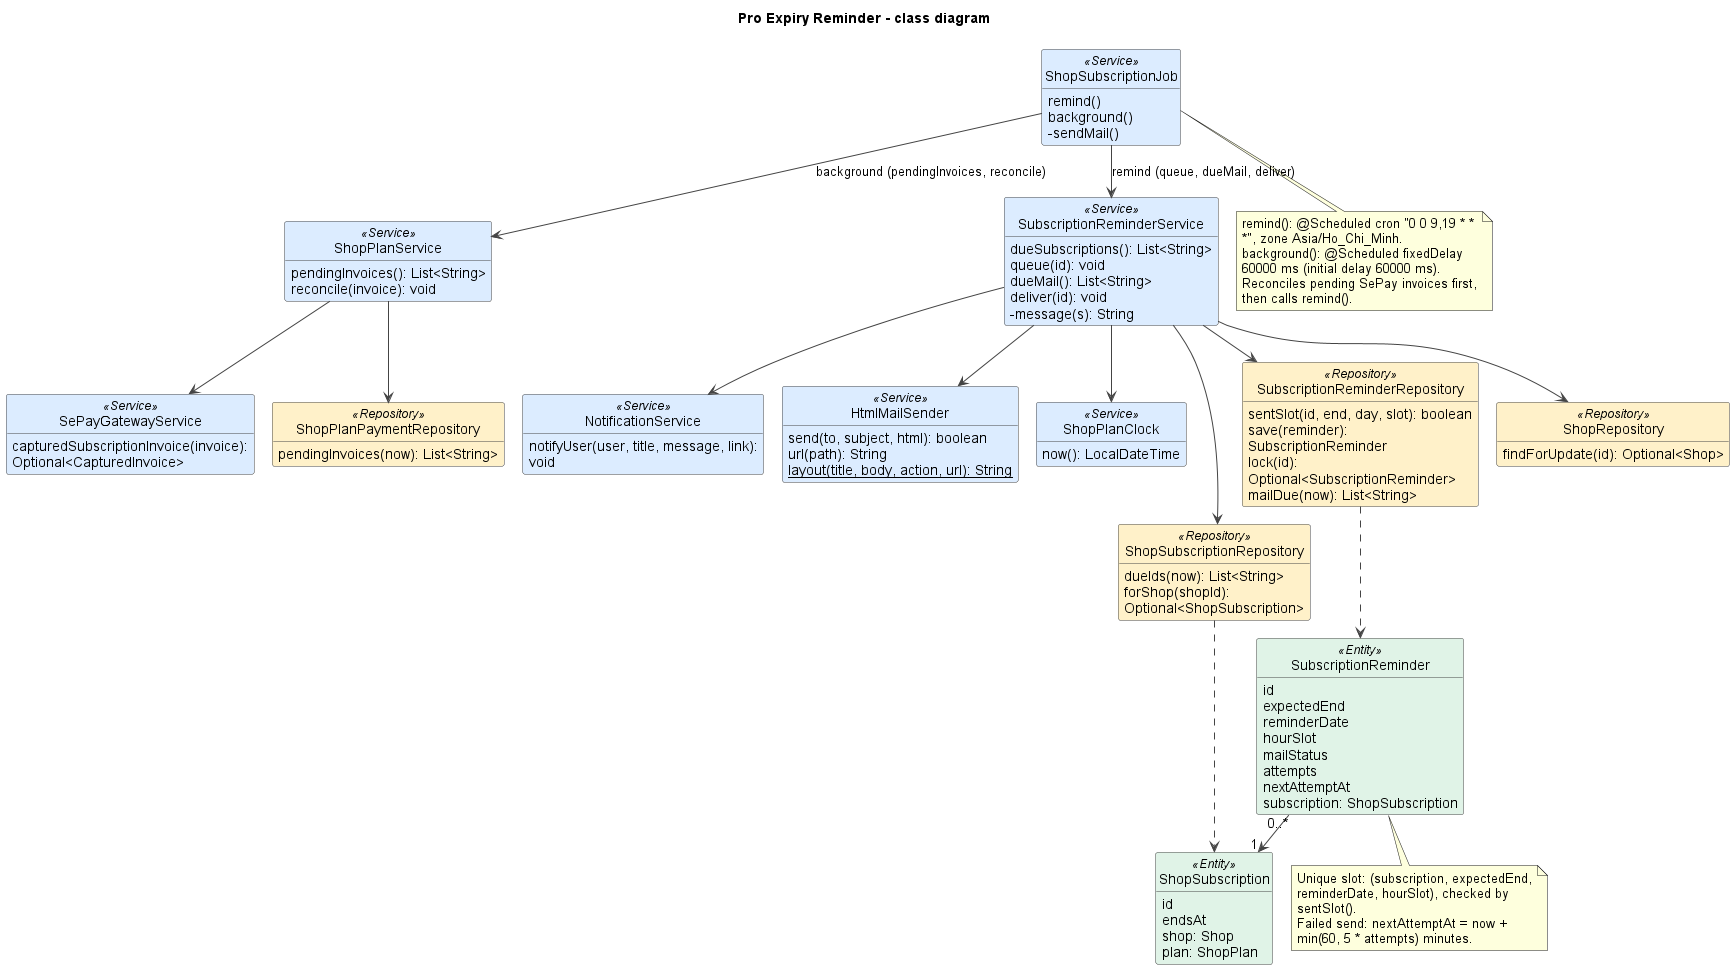

The diagram above was rendered by PlantUML. Its source (embedded in the PNG):
@startuml
!pragma layout smetana
title Pro Expiry Reminder - class diagram
skinparam shadowing false
skinparam defaultFontName Arial
skinparam wrapWidth 240
skinparam ArrowColor #444444
skinparam classAttributeIconSize 0
skinparam nodesep 45
skinparam ranksep 50
skinparam class {
  BackgroundColor #FFFFFF
  BorderColor #444444
  BackgroundColor<<View>> #EADCFF
  BackgroundColor<<Controller>> #D8F3DC
  BackgroundColor<<Service>> #DCECFF
  BackgroundColor<<Repository>> #FFF1C9
  BackgroundColor<<Entity>> #E0F3E7
  BackgroundColor<<External>> #FFE0E0
}
hide empty members
hide circle

class ShopSubscriptionJob <<Service>> {
  remind()
  background()
  -sendMail()
}
class ShopPlanService <<Service>> {
  pendingInvoices(): List<String>
  reconcile(invoice): void
}
class SubscriptionReminderService <<Service>> {
  dueSubscriptions(): List<String>
  queue(id): void
  dueMail(): List<String>
  deliver(id): void
  -message(s): String
}
class NotificationService <<Service>> {
  notifyUser(user, title, message, link): void
}
class HtmlMailSender <<Service>> {
  send(to, subject, html): boolean
  url(path): String
  {static} layout(title, body, action, url): String
}
class ShopPlanClock <<Service>> {
  now(): LocalDateTime
}
class SePayGatewayService <<Service>> {
  capturedSubscriptionInvoice(invoice): Optional<CapturedInvoice>
}
class ShopSubscriptionRepository <<Repository>> {
  dueIds(now): List<String>
  forShop(shopId): Optional<ShopSubscription>
}
class SubscriptionReminderRepository <<Repository>> {
  sentSlot(id, end, day, slot): boolean
  save(reminder): SubscriptionReminder
  lock(id): Optional<SubscriptionReminder>
  mailDue(now): List<String>
}
class ShopRepository <<Repository>> {
  findForUpdate(id): Optional<Shop>
}
class ShopPlanPaymentRepository <<Repository>> {
  pendingInvoices(now): List<String>
}
class ShopSubscription <<Entity>> {
  id
  endsAt
  shop: Shop
  plan: ShopPlan
}
class SubscriptionReminder <<Entity>> {
  id
  expectedEnd
  reminderDate
  hourSlot
  mailStatus
  attempts
  nextAttemptAt
  subscription: ShopSubscription
}

ShopSubscriptionJob --> SubscriptionReminderService : remind (queue, dueMail, deliver)
ShopSubscriptionJob --> ShopPlanService : background (pendingInvoices, reconcile)
ShopPlanService --> SePayGatewayService
ShopPlanService --> ShopPlanPaymentRepository
SubscriptionReminderService --> ShopSubscriptionRepository
SubscriptionReminderService --> SubscriptionReminderRepository
SubscriptionReminderService --> ShopRepository
SubscriptionReminderService --> NotificationService
SubscriptionReminderService --> HtmlMailSender
SubscriptionReminderService --> ShopPlanClock
ShopSubscriptionRepository ..> ShopSubscription
SubscriptionReminderRepository ..> SubscriptionReminder
SubscriptionReminder "0..*" --> "1" ShopSubscription

note bottom of ShopSubscriptionJob
  remind(): @Scheduled cron "0 0 9,19 * * *", zone Asia/Ho_Chi_Minh.
  background(): @Scheduled fixedDelay 60000 ms (initial delay 60000 ms).
  Reconciles pending SePay invoices first, then calls remind().
end note

note bottom of SubscriptionReminder
  Unique slot: (subscription, expectedEnd, reminderDate, hourSlot), checked by sentSlot().
  Failed send: nextAttemptAt = now + min(60, 5 * attempts) minutes.
end note

@enduml